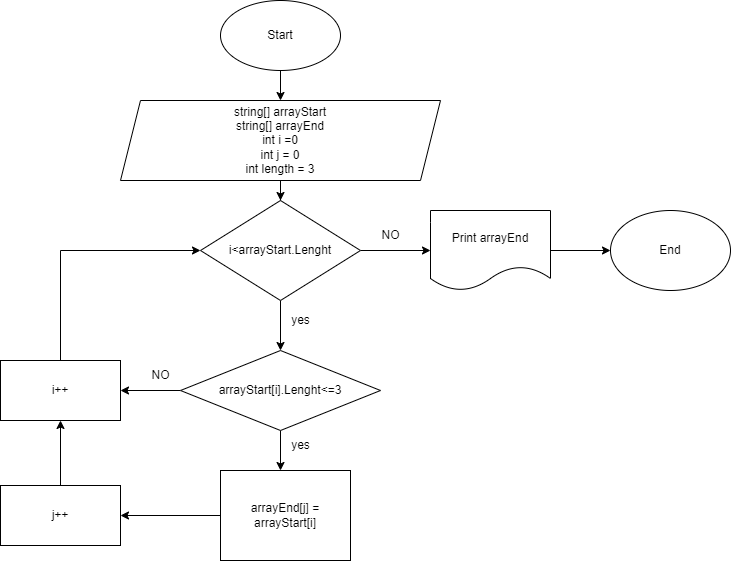

The diagram above was exported from draw.io. Its source (the exported page's mxGraphModel, read from the mxfile embedded in the PNG):
<mxGraphModel dx="868" dy="482" grid="1" gridSize="10" guides="1" tooltips="1" connect="1" arrows="1" fold="1" page="1" pageScale="1" pageWidth="827" pageHeight="1169" math="0" shadow="0">
  <root>
    <mxCell id="0" />
    <mxCell id="1" parent="0" />
    <mxCell id="ljeRoyxV6SFZIlEkmL0H-2" style="edgeStyle=orthogonalEdgeStyle;rounded=0;orthogonalLoop=1;jettySize=auto;html=1;" parent="1" source="ljeRoyxV6SFZIlEkmL0H-1" edge="1">
      <mxGeometry relative="1" as="geometry">
        <mxPoint x="390" y="110" as="targetPoint" />
      </mxGeometry>
    </mxCell>
    <mxCell id="ljeRoyxV6SFZIlEkmL0H-1" value="Start" style="ellipse;whiteSpace=wrap;html=1;" parent="1" vertex="1">
      <mxGeometry x="330" y="10" width="120" height="70" as="geometry" />
    </mxCell>
    <mxCell id="ljeRoyxV6SFZIlEkmL0H-4" style="edgeStyle=orthogonalEdgeStyle;rounded=0;orthogonalLoop=1;jettySize=auto;html=1;" parent="1" source="ljeRoyxV6SFZIlEkmL0H-3" target="ljeRoyxV6SFZIlEkmL0H-5" edge="1">
      <mxGeometry relative="1" as="geometry">
        <mxPoint x="390" y="220" as="targetPoint" />
      </mxGeometry>
    </mxCell>
    <mxCell id="ljeRoyxV6SFZIlEkmL0H-3" value="string[] arrayStart&lt;br&gt;string[] arrayEnd&lt;br&gt;int i =0&lt;br&gt;int j = 0&lt;br&gt;int length = 3" style="shape=parallelogram;perimeter=parallelogramPerimeter;whiteSpace=wrap;html=1;fixedSize=1;" parent="1" vertex="1">
      <mxGeometry x="230" y="110" width="320" height="80" as="geometry" />
    </mxCell>
    <mxCell id="ljeRoyxV6SFZIlEkmL0H-6" style="edgeStyle=orthogonalEdgeStyle;rounded=0;orthogonalLoop=1;jettySize=auto;html=1;exitX=0.5;exitY=1;exitDx=0;exitDy=0;" parent="1" source="ljeRoyxV6SFZIlEkmL0H-5" edge="1">
      <mxGeometry relative="1" as="geometry">
        <mxPoint x="390" y="360" as="targetPoint" />
      </mxGeometry>
    </mxCell>
    <mxCell id="MFaePDGePtOOVLf2r_zL-14" style="edgeStyle=orthogonalEdgeStyle;rounded=0;orthogonalLoop=1;jettySize=auto;html=1;exitX=1;exitY=0.5;exitDx=0;exitDy=0;" edge="1" parent="1" source="ljeRoyxV6SFZIlEkmL0H-5" target="MFaePDGePtOOVLf2r_zL-15">
      <mxGeometry relative="1" as="geometry">
        <mxPoint x="570" y="260" as="targetPoint" />
      </mxGeometry>
    </mxCell>
    <mxCell id="ljeRoyxV6SFZIlEkmL0H-5" value="i&amp;lt;arrayStart.Lenght" style="rhombus;whiteSpace=wrap;html=1;" parent="1" vertex="1">
      <mxGeometry x="310" y="210" width="160" height="100" as="geometry" />
    </mxCell>
    <mxCell id="ljeRoyxV6SFZIlEkmL0H-7" value="yes" style="text;html=1;align=center;verticalAlign=middle;resizable=0;points=[];autosize=1;strokeColor=none;fillColor=none;" parent="1" vertex="1">
      <mxGeometry x="390" y="315" width="40" height="30" as="geometry" />
    </mxCell>
    <mxCell id="MFaePDGePtOOVLf2r_zL-5" style="edgeStyle=orthogonalEdgeStyle;rounded=0;orthogonalLoop=1;jettySize=auto;html=1;exitX=0;exitY=0.5;exitDx=0;exitDy=0;" edge="1" parent="1" source="ljeRoyxV6SFZIlEkmL0H-11" target="MFaePDGePtOOVLf2r_zL-6">
      <mxGeometry relative="1" as="geometry">
        <mxPoint x="220" y="525" as="targetPoint" />
      </mxGeometry>
    </mxCell>
    <mxCell id="ljeRoyxV6SFZIlEkmL0H-11" value="arrayEnd[j] = arrayStart[i]" style="rounded=0;whiteSpace=wrap;html=1;" parent="1" vertex="1">
      <mxGeometry x="330" y="480" width="130" height="90" as="geometry" />
    </mxCell>
    <mxCell id="MFaePDGePtOOVLf2r_zL-3" style="edgeStyle=orthogonalEdgeStyle;rounded=0;orthogonalLoop=1;jettySize=auto;html=1;exitX=0.5;exitY=1;exitDx=0;exitDy=0;" edge="1" parent="1" source="MFaePDGePtOOVLf2r_zL-2">
      <mxGeometry relative="1" as="geometry">
        <mxPoint x="390" y="480" as="targetPoint" />
      </mxGeometry>
    </mxCell>
    <mxCell id="MFaePDGePtOOVLf2r_zL-8" style="edgeStyle=orthogonalEdgeStyle;rounded=0;orthogonalLoop=1;jettySize=auto;html=1;exitX=0;exitY=0.5;exitDx=0;exitDy=0;entryX=1;entryY=0.5;entryDx=0;entryDy=0;" edge="1" parent="1" source="MFaePDGePtOOVLf2r_zL-2" target="MFaePDGePtOOVLf2r_zL-7">
      <mxGeometry relative="1" as="geometry" />
    </mxCell>
    <mxCell id="MFaePDGePtOOVLf2r_zL-2" value="arrayStart[i].Lenght&amp;lt;=3" style="rhombus;whiteSpace=wrap;html=1;" vertex="1" parent="1">
      <mxGeometry x="290" y="360" width="200" height="80" as="geometry" />
    </mxCell>
    <mxCell id="MFaePDGePtOOVLf2r_zL-4" value="yes" style="text;html=1;align=center;verticalAlign=middle;resizable=0;points=[];autosize=1;strokeColor=none;fillColor=none;" vertex="1" parent="1">
      <mxGeometry x="390" y="440" width="40" height="30" as="geometry" />
    </mxCell>
    <mxCell id="MFaePDGePtOOVLf2r_zL-9" style="edgeStyle=orthogonalEdgeStyle;rounded=0;orthogonalLoop=1;jettySize=auto;html=1;exitX=0.5;exitY=0;exitDx=0;exitDy=0;entryX=0.5;entryY=1;entryDx=0;entryDy=0;" edge="1" parent="1" source="MFaePDGePtOOVLf2r_zL-6" target="MFaePDGePtOOVLf2r_zL-7">
      <mxGeometry relative="1" as="geometry" />
    </mxCell>
    <mxCell id="MFaePDGePtOOVLf2r_zL-6" value="j++" style="rounded=0;whiteSpace=wrap;html=1;" vertex="1" parent="1">
      <mxGeometry x="110" y="495" width="120" height="60" as="geometry" />
    </mxCell>
    <mxCell id="MFaePDGePtOOVLf2r_zL-7" value="i++" style="rounded=0;whiteSpace=wrap;html=1;" vertex="1" parent="1">
      <mxGeometry x="110" y="370" width="120" height="60" as="geometry" />
    </mxCell>
    <mxCell id="MFaePDGePtOOVLf2r_zL-10" value="NO" style="text;html=1;align=center;verticalAlign=middle;resizable=0;points=[];autosize=1;strokeColor=none;fillColor=none;" vertex="1" parent="1">
      <mxGeometry x="250" y="370" width="40" height="30" as="geometry" />
    </mxCell>
    <mxCell id="MFaePDGePtOOVLf2r_zL-12" value="" style="endArrow=classic;html=1;rounded=0;exitX=0.5;exitY=0;exitDx=0;exitDy=0;entryX=0;entryY=0.5;entryDx=0;entryDy=0;" edge="1" parent="1" source="MFaePDGePtOOVLf2r_zL-7" target="ljeRoyxV6SFZIlEkmL0H-5">
      <mxGeometry width="50" height="50" relative="1" as="geometry">
        <mxPoint x="390" y="290" as="sourcePoint" />
        <mxPoint x="180" y="330" as="targetPoint" />
        <Array as="points">
          <mxPoint x="170" y="260" />
        </Array>
      </mxGeometry>
    </mxCell>
    <mxCell id="MFaePDGePtOOVLf2r_zL-16" style="edgeStyle=orthogonalEdgeStyle;rounded=0;orthogonalLoop=1;jettySize=auto;html=1;" edge="1" parent="1" source="MFaePDGePtOOVLf2r_zL-15" target="MFaePDGePtOOVLf2r_zL-17">
      <mxGeometry relative="1" as="geometry">
        <mxPoint x="720" y="260" as="targetPoint" />
      </mxGeometry>
    </mxCell>
    <mxCell id="MFaePDGePtOOVLf2r_zL-15" value="Print arrayEnd" style="shape=document;whiteSpace=wrap;html=1;boundedLbl=1;" vertex="1" parent="1">
      <mxGeometry x="540" y="220" width="120" height="80" as="geometry" />
    </mxCell>
    <mxCell id="MFaePDGePtOOVLf2r_zL-17" value="End" style="ellipse;whiteSpace=wrap;html=1;" vertex="1" parent="1">
      <mxGeometry x="720" y="220" width="120" height="80" as="geometry" />
    </mxCell>
    <mxCell id="MFaePDGePtOOVLf2r_zL-18" value="NO" style="text;html=1;align=center;verticalAlign=middle;resizable=0;points=[];autosize=1;strokeColor=none;fillColor=none;" vertex="1" parent="1">
      <mxGeometry x="480" y="230" width="40" height="30" as="geometry" />
    </mxCell>
  </root>
</mxGraphModel>